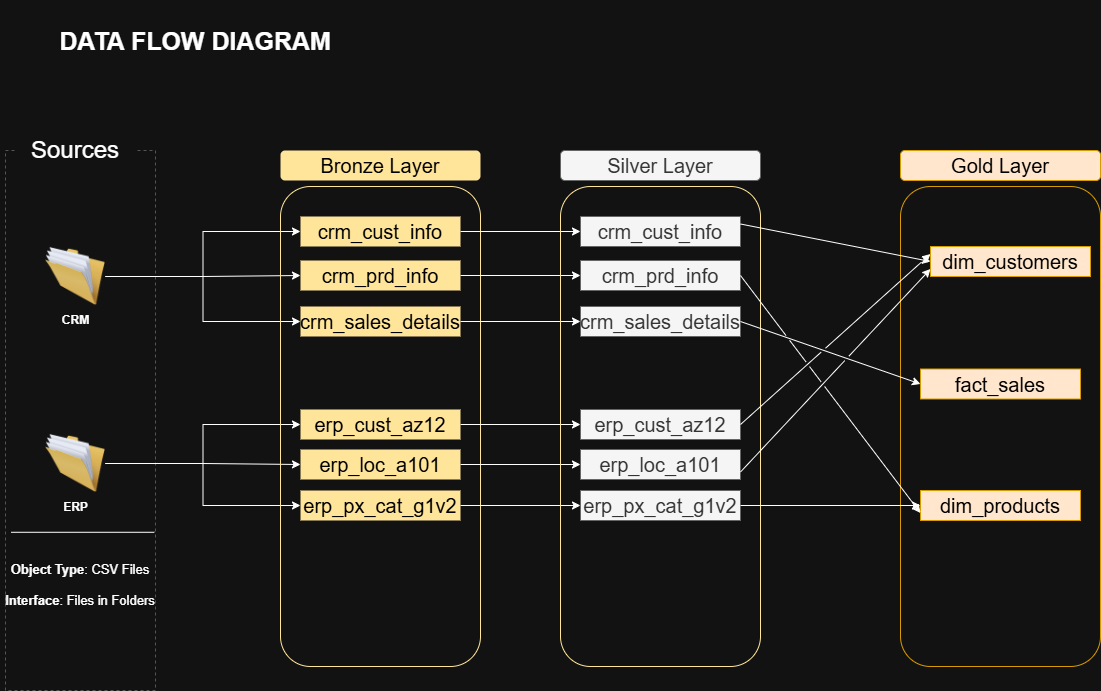

The diagram above was exported from draw.io. Its source (the exported page's mxGraphModel, read from the mxfile embedded in the PNG):
<mxGraphModel dx="1151" dy="811" grid="1" gridSize="10" guides="1" tooltips="1" connect="1" arrows="1" fold="1" page="1" pageScale="1" pageWidth="1169" pageHeight="827" math="0" shadow="0">
  <root>
    <mxCell id="0" />
    <mxCell id="1" parent="0" />
    <mxCell id="yx0X0y63mNkXWCDG-Gdw-1" parent="1" style="rounded=0;whiteSpace=wrap;html=1;fillColor=none;dashed=1;strokeColor=light-dark(#FFE599,#595454);container=0;" value="" vertex="1">
      <mxGeometry height="540" width="150" x="25" y="180" as="geometry" />
    </mxCell>
    <mxCell id="yx0X0y63mNkXWCDG-Gdw-2" parent="1" style="rounded=0;whiteSpace=wrap;html=1;strokeColor=none;container=0;" value="&lt;font style=&quot;font-size: 24px;&quot;&gt;Sources&lt;/font&gt;" vertex="1">
      <mxGeometry height="20" width="120" x="35" y="170" as="geometry" />
    </mxCell>
    <mxCell id="X-9dSTEsLOeynbeF81nz-9" edge="1" parent="1" source="yx0X0y63mNkXWCDG-Gdw-3" style="edgeStyle=orthogonalEdgeStyle;rounded=0;orthogonalLoop=1;jettySize=auto;html=1;" target="X-9dSTEsLOeynbeF81nz-3">
      <mxGeometry relative="1" as="geometry" />
    </mxCell>
    <mxCell id="X-9dSTEsLOeynbeF81nz-10" edge="1" parent="1" source="yx0X0y63mNkXWCDG-Gdw-3" style="edgeStyle=orthogonalEdgeStyle;rounded=0;orthogonalLoop=1;jettySize=auto;html=1;" target="X-9dSTEsLOeynbeF81nz-4">
      <mxGeometry relative="1" as="geometry" />
    </mxCell>
    <mxCell id="X-9dSTEsLOeynbeF81nz-11" edge="1" parent="1" source="yx0X0y63mNkXWCDG-Gdw-3" style="edgeStyle=orthogonalEdgeStyle;rounded=0;orthogonalLoop=1;jettySize=auto;html=1;" target="X-9dSTEsLOeynbeF81nz-5">
      <mxGeometry relative="1" as="geometry" />
    </mxCell>
    <mxCell id="yx0X0y63mNkXWCDG-Gdw-3" parent="1" style="image;html=1;image=img/lib/clip_art/general/Full_Folder_128x128.png;container=0;" value="&lt;b&gt;CRM&lt;/b&gt;" vertex="1">
      <mxGeometry height="60" width="60" x="65" y="276" as="geometry" />
    </mxCell>
    <mxCell id="X-9dSTEsLOeynbeF81nz-12" edge="1" parent="1" source="yx0X0y63mNkXWCDG-Gdw-4" style="edgeStyle=orthogonalEdgeStyle;rounded=0;orthogonalLoop=1;jettySize=auto;html=1;" target="X-9dSTEsLOeynbeF81nz-6">
      <mxGeometry relative="1" as="geometry" />
    </mxCell>
    <mxCell id="X-9dSTEsLOeynbeF81nz-13" edge="1" parent="1" source="yx0X0y63mNkXWCDG-Gdw-4" style="edgeStyle=orthogonalEdgeStyle;rounded=0;orthogonalLoop=1;jettySize=auto;html=1;" target="X-9dSTEsLOeynbeF81nz-7">
      <mxGeometry relative="1" as="geometry" />
    </mxCell>
    <mxCell id="X-9dSTEsLOeynbeF81nz-14" edge="1" parent="1" source="yx0X0y63mNkXWCDG-Gdw-4" style="edgeStyle=orthogonalEdgeStyle;rounded=0;orthogonalLoop=1;jettySize=auto;html=1;" target="X-9dSTEsLOeynbeF81nz-8">
      <mxGeometry relative="1" as="geometry" />
    </mxCell>
    <mxCell id="yx0X0y63mNkXWCDG-Gdw-4" parent="1" style="image;html=1;image=img/lib/clip_art/general/Full_Folder_128x128.png;container=0;" value="&lt;b&gt;ERP&lt;/b&gt;" vertex="1">
      <mxGeometry height="60" width="60" x="65" y="463" as="geometry" />
    </mxCell>
    <mxCell id="yx0X0y63mNkXWCDG-Gdw-5" edge="1" parent="1" source="yx0X0y63mNkXWCDG-Gdw-1" style="endArrow=none;html=1;rounded=0;entryX=0.992;entryY=0.707;entryDx=0;entryDy=0;entryPerimeter=0;exitX=0.038;exitY=0.707;exitDx=0;exitDy=0;exitPerimeter=0;" target="yx0X0y63mNkXWCDG-Gdw-1" value="">
      <mxGeometry height="50" relative="1" width="50" as="geometry">
        <mxPoint x="25" y="490" as="sourcePoint" />
        <mxPoint x="150" y="490" as="targetPoint" />
      </mxGeometry>
    </mxCell>
    <mxCell id="yx0X0y63mNkXWCDG-Gdw-6" parent="1" style="text;html=1;whiteSpace=wrap;strokeColor=none;fillColor=none;align=center;verticalAlign=middle;rounded=0;fontSize=13;container=0;" value="&lt;font&gt;&lt;b&gt;Object Type&lt;/b&gt;: CSV Files&lt;/font&gt;&lt;div&gt;&lt;b&gt;&lt;br&gt;&lt;/b&gt;&lt;div&gt;&lt;font&gt;&lt;b&gt;Interface&lt;/b&gt;: Files in Folders&lt;/font&gt;&lt;/div&gt;&lt;/div&gt;" vertex="1">
      <mxGeometry height="30" width="160" x="20" y="600" as="geometry" />
    </mxCell>
    <mxCell id="X-9dSTEsLOeynbeF81nz-1" parent="1" style="rounded=1;whiteSpace=wrap;html=1;fillColor=#FFE599;fontColor=#000000;strokeColor=light-dark(default, #ffe599);" value="&lt;font style=&quot;font-size: 20px;&quot;&gt;Bronze Layer&lt;/font&gt;" vertex="1">
      <mxGeometry height="30" width="200" x="300" y="180" as="geometry" />
    </mxCell>
    <mxCell id="X-9dSTEsLOeynbeF81nz-2" parent="1" style="rounded=1;whiteSpace=wrap;html=1;fillColor=none;fontColor=#000000;strokeColor=light-dark(#000000,#FFE599);" value="" vertex="1">
      <mxGeometry height="480" width="200" x="300" y="216" as="geometry" />
    </mxCell>
    <mxCell id="gXbbJCaYMflGPgkEWMlZ-9" edge="1" parent="1" source="X-9dSTEsLOeynbeF81nz-3" style="edgeStyle=orthogonalEdgeStyle;rounded=0;orthogonalLoop=1;jettySize=auto;html=1;" target="gXbbJCaYMflGPgkEWMlZ-3">
      <mxGeometry relative="1" as="geometry" />
    </mxCell>
    <mxCell id="X-9dSTEsLOeynbeF81nz-3" parent="1" style="rounded=0;whiteSpace=wrap;html=1;fillColor=#FFE599;fontColor=#000000;strokeColor=light-dark(default, #ffe599);" value="&lt;font style=&quot;font-size: 20px;&quot;&gt;crm_cust_info&lt;/font&gt;" vertex="1">
      <mxGeometry height="30" width="160" x="320" y="246" as="geometry" />
    </mxCell>
    <mxCell id="gXbbJCaYMflGPgkEWMlZ-10" edge="1" parent="1" source="X-9dSTEsLOeynbeF81nz-4" style="edgeStyle=orthogonalEdgeStyle;rounded=0;orthogonalLoop=1;jettySize=auto;html=1;" target="gXbbJCaYMflGPgkEWMlZ-4">
      <mxGeometry relative="1" as="geometry" />
    </mxCell>
    <mxCell id="X-9dSTEsLOeynbeF81nz-4" parent="1" style="rounded=0;whiteSpace=wrap;html=1;fillColor=#FFE599;fontColor=#000000;strokeColor=light-dark(default, #ffe599);" value="&lt;font style=&quot;font-size: 20px;&quot;&gt;crm_prd_info&lt;/font&gt;" vertex="1">
      <mxGeometry height="30" width="160" x="320" y="290" as="geometry" />
    </mxCell>
    <mxCell id="gXbbJCaYMflGPgkEWMlZ-11" edge="1" parent="1" source="X-9dSTEsLOeynbeF81nz-5" style="edgeStyle=orthogonalEdgeStyle;rounded=0;orthogonalLoop=1;jettySize=auto;html=1;" target="gXbbJCaYMflGPgkEWMlZ-5">
      <mxGeometry relative="1" as="geometry" />
    </mxCell>
    <mxCell id="X-9dSTEsLOeynbeF81nz-5" parent="1" style="rounded=0;whiteSpace=wrap;html=1;fillColor=#FFE599;fontColor=#000000;strokeColor=light-dark(default, #ffe599);" value="&lt;font style=&quot;font-size: 20px;&quot;&gt;crm_sales_details&lt;/font&gt;" vertex="1">
      <mxGeometry height="30" width="160" x="320" y="336" as="geometry" />
    </mxCell>
    <mxCell id="gXbbJCaYMflGPgkEWMlZ-12" edge="1" parent="1" source="X-9dSTEsLOeynbeF81nz-6" style="edgeStyle=orthogonalEdgeStyle;rounded=0;orthogonalLoop=1;jettySize=auto;html=1;" target="gXbbJCaYMflGPgkEWMlZ-6">
      <mxGeometry relative="1" as="geometry" />
    </mxCell>
    <mxCell id="X-9dSTEsLOeynbeF81nz-6" parent="1" style="rounded=0;whiteSpace=wrap;html=1;fillColor=#FFE599;fontColor=#000000;strokeColor=light-dark(default, #ffe599);" value="&lt;font style=&quot;font-size: 20px;&quot;&gt;erp_cust_az12&lt;/font&gt;" vertex="1">
      <mxGeometry height="30" width="160" x="320" y="439" as="geometry" />
    </mxCell>
    <mxCell id="gXbbJCaYMflGPgkEWMlZ-13" edge="1" parent="1" source="X-9dSTEsLOeynbeF81nz-7" style="edgeStyle=orthogonalEdgeStyle;rounded=0;orthogonalLoop=1;jettySize=auto;html=1;" target="gXbbJCaYMflGPgkEWMlZ-7">
      <mxGeometry relative="1" as="geometry" />
    </mxCell>
    <mxCell id="X-9dSTEsLOeynbeF81nz-7" parent="1" style="rounded=0;whiteSpace=wrap;html=1;fillColor=#FFE599;fontColor=#000000;strokeColor=light-dark(default, #ffe599);" value="&lt;font style=&quot;font-size: 20px;&quot;&gt;erp_loc_a101&lt;/font&gt;" vertex="1">
      <mxGeometry height="30" width="160" x="320" y="479" as="geometry" />
    </mxCell>
    <mxCell id="gXbbJCaYMflGPgkEWMlZ-14" edge="1" parent="1" source="X-9dSTEsLOeynbeF81nz-8" style="edgeStyle=orthogonalEdgeStyle;rounded=0;orthogonalLoop=1;jettySize=auto;html=1;" target="gXbbJCaYMflGPgkEWMlZ-8">
      <mxGeometry relative="1" as="geometry" />
    </mxCell>
    <mxCell id="X-9dSTEsLOeynbeF81nz-8" parent="1" style="rounded=0;whiteSpace=wrap;html=1;fillColor=#FFE599;fontColor=#000000;strokeColor=light-dark(default, #ffe599);" value="&lt;font style=&quot;font-size: 20px;&quot;&gt;erp_px_cat_g1v2&lt;/font&gt;" vertex="1">
      <mxGeometry height="30" width="160" x="320" y="520" as="geometry" />
    </mxCell>
    <mxCell id="X-9dSTEsLOeynbeF81nz-15" parent="1" style="text;html=1;whiteSpace=wrap;strokeColor=none;fillColor=none;align=center;verticalAlign=middle;rounded=0;" value="&lt;font style=&quot;font-size: 25px;&quot;&gt;&lt;b style=&quot;&quot;&gt;DATA FLOW DIAGRAM&lt;/b&gt;&lt;/font&gt;" vertex="1">
      <mxGeometry height="80" width="310" x="60" y="30" as="geometry" />
    </mxCell>
    <mxCell id="gXbbJCaYMflGPgkEWMlZ-1" parent="1" style="rounded=1;whiteSpace=wrap;html=1;fillColor=#f5f5f5;fontColor=#333333;strokeColor=#666666;" value="&lt;font style=&quot;font-size: 20px;&quot;&gt;Silver Layer&lt;/font&gt;" vertex="1">
      <mxGeometry height="30" width="200" x="580" y="180" as="geometry" />
    </mxCell>
    <mxCell id="gXbbJCaYMflGPgkEWMlZ-2" parent="1" style="rounded=1;whiteSpace=wrap;html=1;fillColor=none;fontColor=#000000;strokeColor=light-dark(#000000,#FFE599);" value="" vertex="1">
      <mxGeometry height="480" width="200" x="580" y="216" as="geometry" />
    </mxCell>
    <mxCell id="gXbbJCaYMflGPgkEWMlZ-3" parent="1" style="rounded=0;whiteSpace=wrap;html=1;fillColor=#f5f5f5;fontColor=#333333;strokeColor=#666666;" value="&lt;font style=&quot;font-size: 20px;&quot;&gt;crm_cust_info&lt;/font&gt;" vertex="1">
      <mxGeometry height="30" width="160" x="600" y="246" as="geometry" />
    </mxCell>
    <mxCell id="gXbbJCaYMflGPgkEWMlZ-4" parent="1" style="rounded=0;whiteSpace=wrap;html=1;fillColor=#f5f5f5;fontColor=#333333;strokeColor=#666666;" value="&lt;font style=&quot;font-size: 20px;&quot;&gt;crm_prd_info&lt;/font&gt;" vertex="1">
      <mxGeometry height="30" width="160" x="600" y="290" as="geometry" />
    </mxCell>
    <mxCell id="gXbbJCaYMflGPgkEWMlZ-5" parent="1" style="rounded=0;whiteSpace=wrap;html=1;fillColor=#f5f5f5;fontColor=#333333;strokeColor=#666666;" value="&lt;font style=&quot;font-size: 20px;&quot;&gt;crm_sales_details&lt;/font&gt;" vertex="1">
      <mxGeometry height="30" width="160" x="600" y="336" as="geometry" />
    </mxCell>
    <mxCell id="gXbbJCaYMflGPgkEWMlZ-6" parent="1" style="rounded=0;whiteSpace=wrap;html=1;fillColor=#f5f5f5;fontColor=#333333;strokeColor=#666666;" value="&lt;font style=&quot;font-size: 20px;&quot;&gt;erp_cust_az12&lt;/font&gt;" vertex="1">
      <mxGeometry height="30" width="160" x="600" y="439" as="geometry" />
    </mxCell>
    <mxCell id="gXbbJCaYMflGPgkEWMlZ-7" parent="1" style="rounded=0;whiteSpace=wrap;html=1;fillColor=#f5f5f5;fontColor=#333333;strokeColor=#666666;" value="&lt;font style=&quot;font-size: 20px;&quot;&gt;erp_loc_a101&lt;/font&gt;" vertex="1">
      <mxGeometry height="30" width="160" x="600" y="479" as="geometry" />
    </mxCell>
    <mxCell id="gXbbJCaYMflGPgkEWMlZ-8" parent="1" style="rounded=0;whiteSpace=wrap;html=1;fillColor=#f5f5f5;fontColor=#333333;strokeColor=#666666;" value="&lt;font style=&quot;font-size: 20px;&quot;&gt;erp_px_cat_g1v2&lt;/font&gt;" vertex="1">
      <mxGeometry height="30" width="160" x="600" y="520" as="geometry" />
    </mxCell>
    <mxCell id="2D6GDEF9DnEx6mPcrPsn-1" parent="1" style="rounded=1;whiteSpace=wrap;html=1;fillColor=#ffe6cc;strokeColor=#d79b00;fontColor=light-dark(#000000,#000000);" value="&lt;font style=&quot;font-size: 20px;&quot;&gt;Gold Layer&lt;/font&gt;" vertex="1">
      <mxGeometry height="30" width="200" x="920" y="180" as="geometry" />
    </mxCell>
    <mxCell id="2D6GDEF9DnEx6mPcrPsn-2" parent="1" style="rounded=1;whiteSpace=wrap;html=1;fillColor=none;strokeColor=#d79b00;fontColor=light-dark(#000000,#000000);" value="" vertex="1">
      <mxGeometry height="480" width="200" x="920" y="216" as="geometry" />
    </mxCell>
    <mxCell id="2D6GDEF9DnEx6mPcrPsn-3" parent="1" style="rounded=0;whiteSpace=wrap;html=1;fillColor=#ffe6cc;strokeColor=#d79b00;fontColor=light-dark(#000000,#000000);" value="&lt;font style=&quot;font-size: 20px;&quot;&gt;dim_customers&lt;/font&gt;" vertex="1">
      <mxGeometry height="30" width="160" x="950" y="276" as="geometry" />
    </mxCell>
    <mxCell id="2D6GDEF9DnEx6mPcrPsn-4" parent="1" style="rounded=0;whiteSpace=wrap;html=1;fillColor=#ffe6cc;strokeColor=#d79b00;fontColor=light-dark(#000000,#000000);" value="&lt;font style=&quot;font-size: 20px;&quot;&gt;fact_sales&lt;/font&gt;" vertex="1">
      <mxGeometry height="30" width="160" x="940" y="398.5" as="geometry" />
    </mxCell>
    <mxCell id="2D6GDEF9DnEx6mPcrPsn-5" parent="1" style="rounded=0;whiteSpace=wrap;html=1;fillColor=#ffe6cc;strokeColor=#d79b00;fontColor=light-dark(#000000,#000000);" value="&lt;font style=&quot;font-size: 20px;&quot;&gt;dim_products&lt;/font&gt;" vertex="1">
      <mxGeometry height="30" width="160" x="940" y="520" as="geometry" />
    </mxCell>
    <mxCell id="2D6GDEF9DnEx6mPcrPsn-11" edge="1" parent="1" source="gXbbJCaYMflGPgkEWMlZ-5" style="endArrow=classic;html=1;rounded=0;entryX=0;entryY=0.5;entryDx=0;entryDy=0;exitX=1;exitY=0.5;exitDx=0;exitDy=0;jumpStyle=gap;" target="2D6GDEF9DnEx6mPcrPsn-4" value="">
      <mxGeometry height="50" relative="1" width="50" as="geometry">
        <mxPoint x="820" y="310" as="sourcePoint" />
        <mxPoint x="870" y="260" as="targetPoint" />
      </mxGeometry>
    </mxCell>
    <mxCell id="2D6GDEF9DnEx6mPcrPsn-12" edge="1" parent="1" source="gXbbJCaYMflGPgkEWMlZ-3" style="endArrow=classic;html=1;rounded=0;entryX=0;entryY=0.5;entryDx=0;entryDy=0;exitX=1;exitY=0.25;exitDx=0;exitDy=0;jumpStyle=gap;" target="2D6GDEF9DnEx6mPcrPsn-3" value="">
      <mxGeometry height="50" relative="1" width="50" as="geometry">
        <mxPoint x="840" y="220" as="sourcePoint" />
        <mxPoint x="1020" y="282" as="targetPoint" />
      </mxGeometry>
    </mxCell>
    <mxCell id="2D6GDEF9DnEx6mPcrPsn-15" edge="1" parent="1" source="gXbbJCaYMflGPgkEWMlZ-6" style="endArrow=classic;html=1;rounded=0;entryX=0;entryY=0.25;entryDx=0;entryDy=0;exitX=1;exitY=0.5;exitDx=0;exitDy=0;jumpStyle=gap;" target="2D6GDEF9DnEx6mPcrPsn-3" value="">
      <mxGeometry height="50" relative="1" width="50" as="geometry">
        <mxPoint x="810" y="520" as="sourcePoint" />
        <mxPoint x="990" y="582" as="targetPoint" />
      </mxGeometry>
    </mxCell>
    <mxCell id="2D6GDEF9DnEx6mPcrPsn-16" edge="1" parent="1" source="gXbbJCaYMflGPgkEWMlZ-7" style="endArrow=classic;html=1;rounded=0;entryX=0;entryY=0.75;entryDx=0;entryDy=0;exitX=1;exitY=0.75;exitDx=0;exitDy=0;jumpStyle=gap;" target="2D6GDEF9DnEx6mPcrPsn-3" value="">
      <mxGeometry height="50" relative="1" width="50" as="geometry">
        <mxPoint x="820" y="630" as="sourcePoint" />
        <mxPoint x="1000" y="692" as="targetPoint" />
      </mxGeometry>
    </mxCell>
    <mxCell id="2D6GDEF9DnEx6mPcrPsn-17" edge="1" parent="1" source="gXbbJCaYMflGPgkEWMlZ-8" style="endArrow=classic;html=1;rounded=0;entryX=0;entryY=0.5;entryDx=0;entryDy=0;exitX=1;exitY=0.5;exitDx=0;exitDy=0;jumpStyle=gap;" target="2D6GDEF9DnEx6mPcrPsn-5" value="">
      <mxGeometry height="50" relative="1" width="50" as="geometry">
        <mxPoint x="780" y="540" as="sourcePoint" />
        <mxPoint x="960" y="602" as="targetPoint" />
      </mxGeometry>
    </mxCell>
    <mxCell id="2D6GDEF9DnEx6mPcrPsn-18" edge="1" parent="1" source="gXbbJCaYMflGPgkEWMlZ-4" style="endArrow=classic;html=1;rounded=0;entryX=0;entryY=0.75;entryDx=0;entryDy=0;exitX=1;exitY=0.5;exitDx=0;exitDy=0;jumpStyle=gap;" target="2D6GDEF9DnEx6mPcrPsn-5" value="">
      <mxGeometry height="50" relative="1" width="50" as="geometry">
        <mxPoint x="850" y="660" as="sourcePoint" />
        <mxPoint x="1030" y="722" as="targetPoint" />
      </mxGeometry>
    </mxCell>
  </root>
</mxGraphModel>